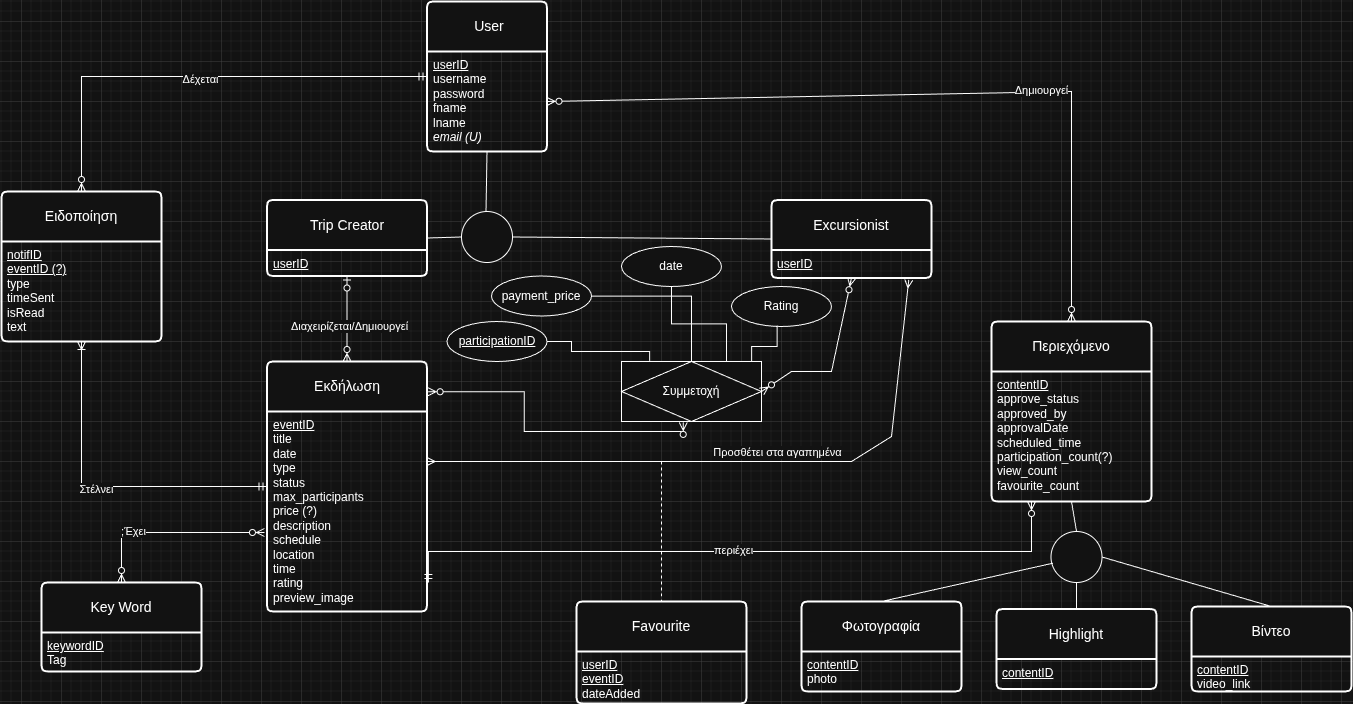

The diagram above was exported from draw.io. Its source (the exported page's mxGraphModel, read from the mxfile embedded in the PNG):
<mxGraphModel dx="3142" dy="2006" grid="1" gridSize="10" guides="1" tooltips="1" connect="1" arrows="1" fold="1" page="1" pageScale="1" pageWidth="1169" pageHeight="827" background="none" math="0" shadow="0">
  <root>
    <mxCell id="0" />
    <mxCell id="1" parent="0" />
    <mxCell id="2" parent="1" style="swimlane;childLayout=stackLayout;horizontal=1;startSize=50;horizontalStack=0;rounded=1;fontSize=14;fontStyle=0;strokeWidth=2;resizeParent=0;resizeLast=1;shadow=0;dashed=0;align=center;arcSize=4;whiteSpace=wrap;html=1;" value="&amp;nbsp;User" vertex="1">
      <mxGeometry height="150" width="120" x="165.5" y="-180" as="geometry">
        <mxRectangle height="50" width="80" x="200" y="480" as="alternateBounds" />
      </mxGeometry>
    </mxCell>
    <mxCell id="3" parent="2" style="align=left;strokeColor=none;fillColor=none;spacingLeft=4;spacingRight=4;fontSize=12;verticalAlign=top;resizable=0;rotatable=0;part=1;html=1;whiteSpace=wrap;" value="&lt;div&gt;&lt;u&gt;userID&lt;/u&gt;&lt;/div&gt;username&lt;div&gt;password&lt;/div&gt;&lt;div&gt;fname&lt;/div&gt;&lt;div&gt;lname&lt;/div&gt;&lt;div&gt;&lt;i&gt;email (U)&lt;/i&gt;&lt;/div&gt;" vertex="1">
      <mxGeometry height="100" width="120" y="50" as="geometry" />
    </mxCell>
    <mxCell id="4" parent="1" style="swimlane;childLayout=stackLayout;horizontal=1;startSize=50;horizontalStack=0;rounded=1;fontSize=14;fontStyle=0;strokeWidth=2;resizeParent=0;resizeLast=1;shadow=0;dashed=0;align=center;arcSize=4;whiteSpace=wrap;html=1;" value="Trip Creator" vertex="1">
      <mxGeometry height="76" width="160" x="5.5" y="18.5" as="geometry">
        <mxRectangle height="50" width="80" x="200" y="480" as="alternateBounds" />
      </mxGeometry>
    </mxCell>
    <mxCell id="5" parent="4" style="align=left;strokeColor=none;fillColor=none;spacingLeft=4;spacingRight=4;fontSize=12;verticalAlign=top;resizable=0;rotatable=0;part=1;html=1;whiteSpace=wrap;" value="&lt;u&gt;userID&lt;/u&gt;" vertex="1">
      <mxGeometry height="26" width="160" y="50" as="geometry" />
    </mxCell>
    <mxCell id="6" parent="1" style="ellipse;whiteSpace=wrap;html=1;aspect=fixed;" value="" vertex="1">
      <mxGeometry height="51" width="51" x="200" y="30" as="geometry" />
    </mxCell>
    <mxCell id="7" edge="1" parent="1" source="4" style="endArrow=none;html=1;rounded=0;exitX=1;exitY=0.5;exitDx=0;exitDy=0;entryX=0;entryY=0.5;entryDx=0;entryDy=0;" target="6" value="">
      <mxGeometry height="50" relative="1" width="50" as="geometry">
        <mxPoint x="157" y="122" as="sourcePoint" />
        <mxPoint x="207" y="72" as="targetPoint" />
      </mxGeometry>
    </mxCell>
    <mxCell id="8" edge="1" parent="1" source="10" style="endArrow=none;html=1;rounded=0;exitX=0;exitY=0.5;exitDx=0;exitDy=0;entryX=1;entryY=0.5;entryDx=0;entryDy=0;" target="6" value="">
      <mxGeometry height="50" relative="1" width="50" as="geometry">
        <mxPoint x="292" y="124" as="sourcePoint" />
        <mxPoint x="244" y="72" as="targetPoint" />
      </mxGeometry>
    </mxCell>
    <mxCell id="9" edge="1" parent="1" style="endArrow=none;html=1;rounded=0;entryX=0.5;entryY=1;entryDx=0;entryDy=0;" target="3" value="">
      <mxGeometry height="50" relative="1" width="50" as="geometry">
        <mxPoint x="224.5" y="30" as="sourcePoint" />
        <mxPoint x="224" y="20" as="targetPoint" />
      </mxGeometry>
    </mxCell>
    <mxCell id="10" parent="1" style="swimlane;childLayout=stackLayout;horizontal=1;startSize=50;horizontalStack=0;rounded=1;fontSize=14;fontStyle=0;strokeWidth=2;resizeParent=0;resizeLast=1;shadow=0;dashed=0;align=center;arcSize=4;whiteSpace=wrap;html=1;" value="Excursionist" vertex="1">
      <mxGeometry height="78" width="160" x="510" y="18.5" as="geometry">
        <mxRectangle height="50" width="80" x="200" y="480" as="alternateBounds" />
      </mxGeometry>
    </mxCell>
    <mxCell id="11" parent="10" style="align=left;strokeColor=none;fillColor=none;spacingLeft=4;spacingRight=4;fontSize=12;verticalAlign=top;resizable=0;rotatable=0;part=1;html=1;whiteSpace=wrap;" value="&lt;u&gt;userID&lt;/u&gt;" vertex="1">
      <mxGeometry height="28" width="160" y="50" as="geometry" />
    </mxCell>
    <mxCell id="12" edge="1" parent="1" source="5" style="fontSize=12;html=1;endArrow=ERzeroToMany;startArrow=ERzeroToOne;rounded=0;exitX=0.5;exitY=1;exitDx=0;exitDy=0;entryX=0.5;entryY=0;entryDx=0;entryDy=0;" target="14" value="">
      <mxGeometry height="100" relative="1" width="100" as="geometry">
        <Array as="points" />
        <mxPoint x="130" y="290" as="sourcePoint" />
        <mxPoint x="120" y="340" as="targetPoint" />
      </mxGeometry>
    </mxCell>
    <mxCell id="13" connectable="0" parent="12" style="edgeLabel;html=1;align=center;verticalAlign=middle;resizable=0;points=[];" value="Διαχειρίζεται/Δημιουργεί" vertex="1">
      <mxGeometry relative="1" x="0.1778" y="2" as="geometry">
        <mxPoint as="offset" />
      </mxGeometry>
    </mxCell>
    <mxCell id="14" parent="1" style="swimlane;childLayout=stackLayout;horizontal=1;startSize=50;horizontalStack=0;rounded=1;fontSize=14;fontStyle=0;strokeWidth=2;resizeParent=0;resizeLast=1;shadow=0;dashed=0;align=center;arcSize=4;whiteSpace=wrap;html=1;" value="Εκδήλωση" vertex="1">
      <mxGeometry height="250" width="160" x="5.5" y="180" as="geometry">
        <mxRectangle height="50" width="80" x="200" y="480" as="alternateBounds" />
      </mxGeometry>
    </mxCell>
    <mxCell id="15" parent="14" style="align=left;strokeColor=none;fillColor=none;spacingLeft=4;spacingRight=4;fontSize=12;verticalAlign=top;resizable=0;rotatable=0;part=1;html=1;whiteSpace=wrap;" value="&lt;u&gt;eventID&lt;br&gt;&lt;/u&gt;title&lt;br&gt;date&lt;div&gt;type&lt;/div&gt;&lt;div&gt;status&lt;/div&gt;&lt;div&gt;max_participants&lt;/div&gt;&lt;div&gt;price (?)&lt;/div&gt;&lt;div&gt;description&lt;/div&gt;&lt;div&gt;schedule&lt;/div&gt;&lt;div&gt;location&lt;/div&gt;&lt;div&gt;time&lt;/div&gt;&lt;div&gt;rating&lt;/div&gt;&lt;div&gt;preview_image&lt;/div&gt;" vertex="1">
      <mxGeometry height="200" width="160" y="50" as="geometry" />
    </mxCell>
    <mxCell id="16" edge="1" parent="1" source="15" style="fontSize=12;html=1;endArrow=ERmany;startArrow=ERmany;rounded=0;entryX=0.858;entryY=1.066;entryDx=0;entryDy=0;entryPerimeter=0;exitX=1;exitY=0.25;exitDx=0;exitDy=0;" target="11" value="">
      <mxGeometry height="100" relative="1" width="100" as="geometry">
        <Array as="points">
          <mxPoint x="590" y="280" />
          <mxPoint x="630" y="255" />
        </Array>
        <mxPoint x="510" y="255" as="sourcePoint" />
        <mxPoint x="320" y="250" as="targetPoint" />
      </mxGeometry>
    </mxCell>
    <mxCell id="17" connectable="0" parent="16" style="edgeLabel;html=1;align=center;verticalAlign=middle;resizable=0;points=[];" value="Προσθέτει στα αγαπημένα" vertex="1">
      <mxGeometry relative="1" x="0.1567" y="2" as="geometry">
        <mxPoint x="-15" y="-8" as="offset" />
      </mxGeometry>
    </mxCell>
    <mxCell id="18" parent="1" style="shape=associativeEntity;whiteSpace=wrap;html=1;align=center;" value="Συμμετοχή" vertex="1">
      <mxGeometry height="60" width="140" x="360" y="180" as="geometry" />
    </mxCell>
    <mxCell id="19" edge="1" parent="1" source="18" style="fontSize=12;html=1;endArrow=ERzeroToMany;endFill=1;startArrow=ERzeroToMany;rounded=0;entryX=0.5;entryY=1;entryDx=0;entryDy=0;exitX=1;exitY=0.5;exitDx=0;exitDy=0;" target="11" value="">
      <mxGeometry height="100" relative="1" width="100" as="geometry">
        <Array as="points">
          <mxPoint x="530" y="190" />
          <mxPoint x="570" y="190" />
        </Array>
        <mxPoint x="180" y="360" as="sourcePoint" />
        <mxPoint x="280" y="260" as="targetPoint" />
      </mxGeometry>
    </mxCell>
    <mxCell id="20" edge="1" parent="1" source="14" style="edgeStyle=orthogonalEdgeStyle;fontSize=12;html=1;endArrow=ERzeroToMany;endFill=1;startArrow=ERzeroToMany;rounded=0;elbow=vertical;strokeColor=default;entryX=0.441;entryY=1.015;entryDx=0;entryDy=0;entryPerimeter=0;exitX=1.007;exitY=0.121;exitDx=0;exitDy=0;exitPerimeter=0;" target="18" value="">
      <mxGeometry height="100" relative="1" width="100" as="geometry">
        <mxPoint x="199.9999999999999" y="409.20000000000005" as="sourcePoint" />
        <mxPoint x="310" y="330" as="targetPoint" />
      </mxGeometry>
    </mxCell>
    <mxCell id="21" parent="1" style="swimlane;childLayout=stackLayout;horizontal=1;startSize=50;horizontalStack=0;rounded=1;fontSize=14;fontStyle=0;strokeWidth=2;resizeParent=0;resizeLast=1;shadow=0;dashed=0;align=center;arcSize=4;whiteSpace=wrap;html=1;" value="Περιεχόμενο" vertex="1">
      <mxGeometry height="180" width="160" x="730" y="140" as="geometry">
        <mxRectangle height="50" width="80" x="200" y="480" as="alternateBounds" />
      </mxGeometry>
    </mxCell>
    <mxCell id="22" parent="21" style="align=left;strokeColor=none;fillColor=none;spacingLeft=4;spacingRight=4;fontSize=12;verticalAlign=top;resizable=0;rotatable=0;part=1;html=1;whiteSpace=wrap;" value="&lt;u&gt;contentID&lt;/u&gt;&lt;div&gt;approve_status&lt;/div&gt;&lt;div&gt;approved_by&lt;/div&gt;&lt;div&gt;approvalDate&lt;br&gt;&lt;div&gt;scheduled_time&lt;/div&gt;&lt;div&gt;participation_count(?)&lt;/div&gt;&lt;div&gt;view_count&lt;/div&gt;&lt;div&gt;favourite_count&lt;/div&gt;&lt;/div&gt;" vertex="1">
      <mxGeometry height="130" width="160" y="50" as="geometry" />
    </mxCell>
    <mxCell id="23" parent="1" style="ellipse;whiteSpace=wrap;html=1;aspect=fixed;" value="" vertex="1">
      <mxGeometry height="51" width="51" x="789.5" y="350" as="geometry" />
    </mxCell>
    <mxCell id="24" edge="1" parent="1" source="27" style="endArrow=none;html=1;rounded=0;exitX=0.5;exitY=0;exitDx=0;exitDy=0;entryX=0.039;entryY=0.621;entryDx=0;entryDy=0;entryPerimeter=0;" target="23" value="">
      <mxGeometry height="50" relative="1" width="50" as="geometry">
        <mxPoint x="751" y="442" as="sourcePoint" />
        <mxPoint x="801" y="392" as="targetPoint" />
      </mxGeometry>
    </mxCell>
    <mxCell id="25" edge="1" parent="1" source="32" style="endArrow=none;html=1;rounded=0;exitX=0.5;exitY=0;exitDx=0;exitDy=0;entryX=1;entryY=0.5;entryDx=0;entryDy=0;" target="23" value="">
      <mxGeometry height="50" relative="1" width="50" as="geometry">
        <mxPoint x="960" y="410" as="sourcePoint" />
        <mxPoint x="838" y="392" as="targetPoint" />
      </mxGeometry>
    </mxCell>
    <mxCell id="26" edge="1" parent="1" source="23" style="endArrow=none;html=1;rounded=0;entryX=0.5;entryY=1;entryDx=0;entryDy=0;exitX=0.5;exitY=0;exitDx=0;exitDy=0;" target="22" value="">
      <mxGeometry height="50" relative="1" width="50" as="geometry">
        <mxPoint x="320" y="480" as="sourcePoint" />
        <mxPoint x="319" y="450" as="targetPoint" />
      </mxGeometry>
    </mxCell>
    <mxCell id="27" parent="1" style="swimlane;childLayout=stackLayout;horizontal=1;startSize=50;horizontalStack=0;rounded=1;fontSize=14;fontStyle=0;strokeWidth=2;resizeParent=0;resizeLast=1;shadow=0;dashed=0;align=center;arcSize=4;whiteSpace=wrap;html=1;" value="Φωτογραφία" vertex="1">
      <mxGeometry height="90" width="160" x="540" y="420" as="geometry">
        <mxRectangle height="50" width="80" x="200" y="480" as="alternateBounds" />
      </mxGeometry>
    </mxCell>
    <mxCell id="28" parent="27" style="align=left;strokeColor=none;fillColor=none;spacingLeft=4;spacingRight=4;fontSize=12;verticalAlign=top;resizable=0;rotatable=0;part=1;html=1;whiteSpace=wrap;" value="&lt;u&gt;contentID&lt;/u&gt;&lt;br&gt;photo&lt;div&gt;&lt;br/&gt;&lt;/div&gt;" vertex="1">
      <mxGeometry height="40" width="160" y="50" as="geometry" />
    </mxCell>
    <mxCell id="29" parent="1" style="swimlane;childLayout=stackLayout;horizontal=1;startSize=50;horizontalStack=0;rounded=1;fontSize=14;fontStyle=0;strokeWidth=2;resizeParent=0;resizeLast=1;shadow=0;dashed=0;align=center;arcSize=4;whiteSpace=wrap;html=1;" value="Highlight" vertex="1">
      <mxGeometry height="80" width="160" x="735" y="427.5" as="geometry">
        <mxRectangle height="50" width="80" x="200" y="480" as="alternateBounds" />
      </mxGeometry>
    </mxCell>
    <mxCell id="30" parent="29" style="align=left;strokeColor=none;fillColor=none;spacingLeft=4;spacingRight=4;fontSize=12;verticalAlign=top;resizable=0;rotatable=0;part=1;html=1;whiteSpace=wrap;" value="&lt;u&gt;contentID&lt;/u&gt;" vertex="1">
      <mxGeometry height="30" width="160" y="50" as="geometry" />
    </mxCell>
    <mxCell id="31" edge="1" parent="1" source="29" style="endArrow=none;html=1;rounded=0;exitX=0.5;exitY=0;exitDx=0;exitDy=0;entryX=0.5;entryY=1;entryDx=0;entryDy=0;" target="23" value="">
      <mxGeometry height="50" relative="1" width="50" as="geometry">
        <mxPoint x="840" y="428" as="sourcePoint" />
        <mxPoint x="1021" y="400" as="targetPoint" />
      </mxGeometry>
    </mxCell>
    <mxCell id="32" parent="1" style="swimlane;childLayout=stackLayout;horizontal=1;startSize=50;horizontalStack=0;rounded=1;fontSize=14;fontStyle=0;strokeWidth=2;resizeParent=0;resizeLast=1;shadow=0;dashed=0;align=center;arcSize=4;whiteSpace=wrap;html=1;" value="Βίντεο" vertex="1">
      <mxGeometry height="85" width="160" x="930" y="425" as="geometry">
        <mxRectangle height="50" width="80" x="200" y="480" as="alternateBounds" />
      </mxGeometry>
    </mxCell>
    <mxCell id="33" parent="32" style="align=left;strokeColor=none;fillColor=none;spacingLeft=4;spacingRight=4;fontSize=12;verticalAlign=top;resizable=0;rotatable=0;part=1;html=1;whiteSpace=wrap;" value="&lt;u&gt;contentID&lt;/u&gt;&lt;div&gt;video_link&lt;/div&gt;" vertex="1">
      <mxGeometry height="35" width="160" y="50" as="geometry" />
    </mxCell>
    <mxCell id="34" edge="1" parent="1" source="15" style="edgeStyle=orthogonalEdgeStyle;fontSize=12;html=1;endArrow=ERzeroToMany;startArrow=ERmandOne;rounded=0;exitX=1.009;exitY=0.855;exitDx=0;exitDy=0;entryX=0.25;entryY=1;entryDx=0;entryDy=0;exitPerimeter=0;" target="22" value="">
      <mxGeometry height="100" relative="1" width="100" as="geometry">
        <Array as="points">
          <mxPoint x="167" y="370" />
          <mxPoint x="770" y="370" />
        </Array>
        <mxPoint x="165.5" y="466" as="sourcePoint" />
        <mxPoint x="726.96" y="300" as="targetPoint" />
      </mxGeometry>
    </mxCell>
    <mxCell id="35" connectable="0" parent="34" style="edgeLabel;html=1;align=center;verticalAlign=middle;resizable=0;points=[];" value="περιέχει" vertex="1">
      <mxGeometry relative="1" x="-0.0185" y="2" as="geometry">
        <mxPoint as="offset" />
      </mxGeometry>
    </mxCell>
    <mxCell id="36" edge="1" parent="1" source="3" style="fontSize=12;html=1;endArrow=ERzeroToMany;endFill=1;startArrow=ERzeroToMany;rounded=0;exitX=1;exitY=0.5;exitDx=0;exitDy=0;entryX=0.5;entryY=0;entryDx=0;entryDy=0;" target="21" value="">
      <mxGeometry height="100" relative="1" width="100" as="geometry">
        <Array as="points">
          <mxPoint x="810" y="-90" />
          <mxPoint x="810" y="20" />
        </Array>
        <mxPoint x="380" y="300" as="sourcePoint" />
        <mxPoint x="750" y="400" as="targetPoint" />
      </mxGeometry>
    </mxCell>
    <mxCell id="37" connectable="0" parent="36" style="edgeLabel;html=1;align=center;verticalAlign=middle;resizable=0;points=[];" value="Δημιουργεί" vertex="1">
      <mxGeometry relative="1" x="0.3095" y="2" as="geometry">
        <mxPoint as="offset" />
      </mxGeometry>
    </mxCell>
    <mxCell id="38" parent="1" style="ellipse;whiteSpace=wrap;html=1;align=center;fontStyle=4;" value="participationID" vertex="1">
      <mxGeometry height="40" width="100" x="185.5" y="140" as="geometry" />
    </mxCell>
    <mxCell id="39" edge="1" parent="1" source="38" style="edgeStyle=orthogonalEdgeStyle;rounded=0;orthogonalLoop=1;jettySize=auto;html=1;entryX=0.201;entryY=-0.01;entryDx=0;entryDy=0;entryPerimeter=0;strokeColor=default;endArrow=none;endFill=0;exitX=1;exitY=0.5;exitDx=0;exitDy=0;" target="18">
      <mxGeometry relative="1" as="geometry">
        <Array as="points">
          <mxPoint x="310" y="160" />
          <mxPoint x="310" y="170" />
          <mxPoint x="388" y="170" />
        </Array>
      </mxGeometry>
    </mxCell>
    <mxCell id="40" parent="1" style="ellipse;whiteSpace=wrap;html=1;align=center;" value="payment_price" vertex="1">
      <mxGeometry height="40" width="100" x="230" y="94.5" as="geometry" />
    </mxCell>
    <mxCell id="41" edge="1" parent="1" source="40" style="edgeStyle=orthogonalEdgeStyle;rounded=0;orthogonalLoop=1;jettySize=auto;html=1;entryX=0.5;entryY=0;entryDx=0;entryDy=0;endArrow=none;endFill=0;startArrow=none;startFill=0;" target="18">
      <mxGeometry relative="1" as="geometry" />
    </mxCell>
    <mxCell id="42" edge="1" parent="1" source="43" style="edgeStyle=orthogonalEdgeStyle;rounded=0;orthogonalLoop=1;jettySize=auto;html=1;entryX=0.75;entryY=0;entryDx=0;entryDy=0;endArrow=none;endFill=0;" target="18">
      <mxGeometry relative="1" as="geometry" />
    </mxCell>
    <mxCell id="43" parent="1" style="ellipse;whiteSpace=wrap;html=1;align=center;" value="date" vertex="1">
      <mxGeometry height="40" width="100" x="360" y="65" as="geometry" />
    </mxCell>
    <mxCell id="44" parent="1" style="swimlane;childLayout=stackLayout;horizontal=1;startSize=50;horizontalStack=0;rounded=1;fontSize=14;fontStyle=0;strokeWidth=2;resizeParent=0;resizeLast=1;shadow=0;dashed=0;align=center;arcSize=4;whiteSpace=wrap;html=1;" value="Ειδοποίηση" vertex="1">
      <mxGeometry height="150" width="160" x="-260" y="10" as="geometry">
        <mxRectangle height="50" width="80" x="200" y="480" as="alternateBounds" />
      </mxGeometry>
    </mxCell>
    <mxCell id="45" parent="44" style="align=left;strokeColor=none;fillColor=none;spacingLeft=4;spacingRight=4;fontSize=12;verticalAlign=top;resizable=0;rotatable=0;part=1;html=1;whiteSpace=wrap;" value="&lt;u&gt;notifID&lt;/u&gt;&lt;div&gt;&lt;u&gt;eventID (?)&lt;br&gt;&lt;/u&gt;&lt;div&gt;type&lt;/div&gt;&lt;div&gt;timeSent&lt;/div&gt;&lt;div&gt;isRead&lt;/div&gt;&lt;div&gt;text&lt;/div&gt;&lt;/div&gt;" vertex="1">
      <mxGeometry height="100" width="160" y="50" as="geometry" />
    </mxCell>
    <mxCell id="46" edge="1" parent="1" source="2" style="edgeStyle=orthogonalEdgeStyle;fontSize=12;html=1;endArrow=ERzeroToMany;startArrow=ERmandOne;rounded=0;exitX=0;exitY=0.5;exitDx=0;exitDy=0;entryX=0.5;entryY=0;entryDx=0;entryDy=0;" target="44" value="">
      <mxGeometry height="100" relative="1" width="100" as="geometry">
        <mxPoint x="-30" y="180" as="sourcePoint" />
        <mxPoint x="70" y="80" as="targetPoint" />
      </mxGeometry>
    </mxCell>
    <mxCell id="47" connectable="0" parent="46" style="edgeLabel;html=1;align=center;verticalAlign=middle;resizable=0;points=[];" value="Δέχεται" vertex="1">
      <mxGeometry relative="1" x="-0.0134" y="2" as="geometry">
        <mxPoint as="offset" />
      </mxGeometry>
    </mxCell>
    <mxCell id="48" edge="1" parent="1" source="14" style="edgeStyle=orthogonalEdgeStyle;fontSize=12;html=1;endArrow=ERoneToMany;startArrow=ERmandOne;rounded=0;exitX=0;exitY=0.5;exitDx=0;exitDy=0;entryX=0.5;entryY=1;entryDx=0;entryDy=0;" target="45" value="">
      <mxGeometry height="100" relative="1" width="100" as="geometry">
        <mxPoint x="-240" y="280" as="sourcePoint" />
        <mxPoint x="-140" y="180" as="targetPoint" />
      </mxGeometry>
    </mxCell>
    <mxCell id="49" connectable="0" parent="48" style="edgeLabel;html=1;align=center;verticalAlign=middle;resizable=0;points=[];" value="Στέλνει" vertex="1">
      <mxGeometry relative="1" x="0.0337" y="2" as="geometry">
        <mxPoint as="offset" />
      </mxGeometry>
    </mxCell>
    <mxCell id="50" parent="1" style="swimlane;childLayout=stackLayout;horizontal=1;startSize=50;horizontalStack=0;rounded=1;fontSize=14;fontStyle=0;strokeWidth=2;resizeParent=0;resizeLast=1;shadow=0;dashed=0;align=center;arcSize=4;whiteSpace=wrap;html=1;" value="Key Word" vertex="1">
      <mxGeometry height="89" width="160" x="-220" y="401" as="geometry">
        <mxRectangle height="50" width="80" x="200" y="480" as="alternateBounds" />
      </mxGeometry>
    </mxCell>
    <mxCell id="51" parent="50" style="align=left;strokeColor=none;fillColor=none;spacingLeft=4;spacingRight=4;fontSize=12;verticalAlign=top;resizable=0;rotatable=0;part=1;html=1;whiteSpace=wrap;" value="&lt;u&gt;keywordID&lt;/u&gt;&lt;br&gt;&lt;div&gt;Tag&lt;/div&gt;" vertex="1">
      <mxGeometry height="39" width="160" y="50" as="geometry" />
    </mxCell>
    <mxCell id="52" edge="1" parent="1" source="50" style="edgeStyle=orthogonalEdgeStyle;fontSize=12;html=1;endArrow=ERzeroToMany;endFill=1;startArrow=ERzeroToMany;rounded=0;exitX=0.5;exitY=0;exitDx=0;exitDy=0;entryX=-0.016;entryY=0.605;entryDx=0;entryDy=0;entryPerimeter=0;" target="15" value="">
      <mxGeometry height="100" relative="1" width="100" as="geometry">
        <mxPoint x="-160" y="390" as="sourcePoint" />
        <mxPoint x="-60" y="290" as="targetPoint" />
      </mxGeometry>
    </mxCell>
    <mxCell id="53" connectable="0" parent="52" style="edgeLabel;html=1;align=center;verticalAlign=middle;resizable=0;points=[];" value=";Έχει" vertex="1">
      <mxGeometry relative="1" x="-0.3573" y="2" as="geometry">
        <mxPoint as="offset" />
      </mxGeometry>
    </mxCell>
    <mxCell id="54" parent="1" style="swimlane;childLayout=stackLayout;horizontal=1;startSize=50;horizontalStack=0;rounded=1;fontSize=14;fontStyle=0;strokeWidth=2;resizeParent=0;resizeLast=1;shadow=0;dashed=0;align=center;arcSize=4;whiteSpace=wrap;html=1;" value="Favourite" vertex="1">
      <mxGeometry height="102" width="170" x="315" y="420" as="geometry">
        <mxRectangle height="50" width="80" x="200" y="480" as="alternateBounds" />
      </mxGeometry>
    </mxCell>
    <mxCell id="55" parent="54" style="align=left;strokeColor=none;fillColor=none;spacingLeft=4;spacingRight=4;fontSize=12;verticalAlign=top;resizable=0;rotatable=0;part=1;html=1;whiteSpace=wrap;" value="&lt;div&gt;&lt;u&gt;userID&lt;/u&gt;&lt;/div&gt;&lt;div&gt;&lt;u&gt;eventID&lt;/u&gt;&lt;/div&gt;&lt;div&gt;dateAdded&lt;/div&gt;" vertex="1">
      <mxGeometry height="52" width="170" y="50" as="geometry" />
    </mxCell>
    <mxCell id="56" edge="1" parent="1" style="endArrow=none;html=1;rounded=0;entryX=0.5;entryY=0;entryDx=0;entryDy=0;dashed=1;" target="54" value="">
      <mxGeometry relative="1" as="geometry">
        <mxPoint x="400" y="280" as="sourcePoint" />
        <mxPoint x="480" y="320" as="targetPoint" />
      </mxGeometry>
    </mxCell>
    <mxCell id="57" parent="1" style="ellipse;whiteSpace=wrap;html=1;align=center;" value="Rating" vertex="1">
      <mxGeometry height="40" width="100" x="470" y="105" as="geometry" />
    </mxCell>
    <mxCell id="58" edge="1" parent="1" source="57" style="edgeStyle=orthogonalEdgeStyle;rounded=0;orthogonalLoop=1;jettySize=auto;html=1;entryX=0.929;entryY=0;entryDx=0;entryDy=0;endArrow=none;endFill=0;exitX=0.456;exitY=0.975;exitDx=0;exitDy=0;exitPerimeter=0;entryPerimeter=0;" target="18">
      <mxGeometry relative="1" as="geometry">
        <mxPoint x="510" y="170" as="sourcePoint" />
        <mxPoint x="565" y="245" as="targetPoint" />
      </mxGeometry>
    </mxCell>
  </root>
</mxGraphModel>